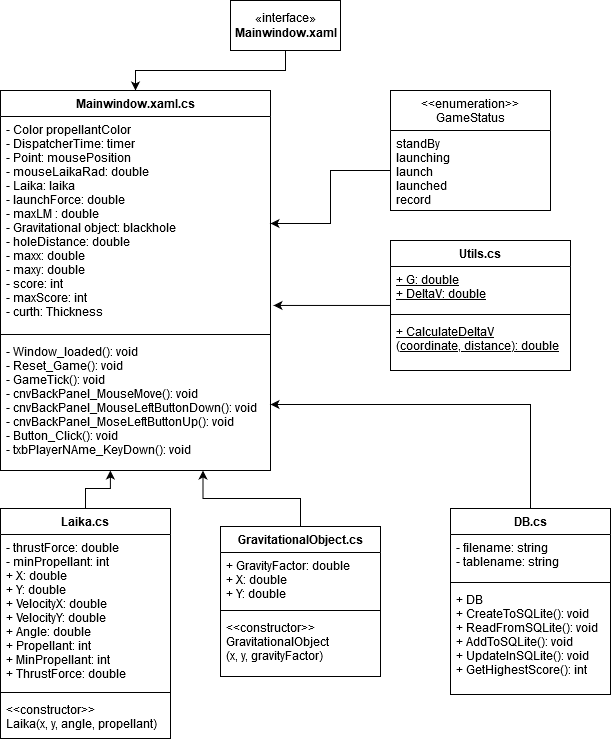

The diagram above was exported from draw.io. Its source (the exported page's mxGraphModel, read from the mxfile embedded in the PNG):
<mxGraphModel dx="1422" dy="763" grid="1" gridSize="10" guides="1" tooltips="1" connect="1" arrows="1" fold="1" page="1" pageScale="1" pageWidth="850" pageHeight="1100" math="0" shadow="0">
  <root>
    <mxCell id="0" />
    <mxCell id="1" parent="0" />
    <mxCell id="1WALDehHlGn2A2QkD0tS-32" style="edgeStyle=orthogonalEdgeStyle;rounded=0;orthogonalLoop=1;jettySize=auto;html=1;entryX=0.5;entryY=0;entryDx=0;entryDy=0;" edge="1" parent="1" source="1WALDehHlGn2A2QkD0tS-1" target="1WALDehHlGn2A2QkD0tS-19">
      <mxGeometry relative="1" as="geometry" />
    </mxCell>
    <mxCell id="1WALDehHlGn2A2QkD0tS-1" value="«interface»&lt;br&gt;&lt;b&gt;Mainwindow.xaml&lt;/b&gt;" style="html=1;" vertex="1" parent="1">
      <mxGeometry x="330" y="140" width="110" height="50" as="geometry" />
    </mxCell>
    <mxCell id="1WALDehHlGn2A2QkD0tS-19" value="Mainwindow.xaml.cs" style="swimlane;fontStyle=1;align=center;verticalAlign=top;childLayout=stackLayout;horizontal=1;startSize=26;horizontalStack=0;resizeParent=1;resizeParentMax=0;resizeLast=0;collapsible=1;marginBottom=0;" vertex="1" parent="1">
      <mxGeometry x="100" y="230" width="270" height="380" as="geometry" />
    </mxCell>
    <mxCell id="1WALDehHlGn2A2QkD0tS-20" value="- Color propellantColor&#10;- DispatcherTime: timer&#10;- Point: mousePosition&#10;- mouseLaikaRad: double&#10;- Laika: laika&#10;- launchForce: double&#10;- maxLM : double&#10;- Gravitational object: blackhole&#10;- holeDistance: double&#10;- maxx: double&#10;- maxy: double&#10;- score: int&#10;- maxScore: int&#10;- curth: Thickness&#10;&#10;" style="text;strokeColor=none;fillColor=none;align=left;verticalAlign=top;spacingLeft=4;spacingRight=4;overflow=hidden;rotatable=0;points=[[0,0.5],[1,0.5]];portConstraint=eastwest;" vertex="1" parent="1WALDehHlGn2A2QkD0tS-19">
      <mxGeometry y="26" width="270" height="214" as="geometry" />
    </mxCell>
    <mxCell id="1WALDehHlGn2A2QkD0tS-21" value="" style="line;strokeWidth=1;fillColor=none;align=left;verticalAlign=middle;spacingTop=-1;spacingLeft=3;spacingRight=3;rotatable=0;labelPosition=right;points=[];portConstraint=eastwest;" vertex="1" parent="1WALDehHlGn2A2QkD0tS-19">
      <mxGeometry y="240" width="270" height="8" as="geometry" />
    </mxCell>
    <mxCell id="1WALDehHlGn2A2QkD0tS-22" value="- Window_loaded(): void&#10;- Reset_Game(): void&#10;- GameTick(): void&#10;- cnvBackPanel_MouseMove(): void&#10;- cnvBackPanel_MouseLeftButtonDown(): void&#10;- cnvBackPanel_MoseLeftButtonUp(): void&#10;- Button_Click(): void&#10;- txbPlayerNAme_KeyDown(): void&#10;" style="text;strokeColor=none;fillColor=none;align=left;verticalAlign=top;spacingLeft=4;spacingRight=4;overflow=hidden;rotatable=0;points=[[0,0.5],[1,0.5]];portConstraint=eastwest;" vertex="1" parent="1WALDehHlGn2A2QkD0tS-19">
      <mxGeometry y="248" width="270" height="132" as="geometry" />
    </mxCell>
    <mxCell id="1WALDehHlGn2A2QkD0tS-37" style="edgeStyle=orthogonalEdgeStyle;rounded=0;orthogonalLoop=1;jettySize=auto;html=1;entryX=0.75;entryY=1;entryDx=0;entryDy=0;" edge="1" parent="1" source="1WALDehHlGn2A2QkD0tS-7" target="1WALDehHlGn2A2QkD0tS-19">
      <mxGeometry relative="1" as="geometry" />
    </mxCell>
    <mxCell id="1WALDehHlGn2A2QkD0tS-38" style="edgeStyle=orthogonalEdgeStyle;rounded=0;orthogonalLoop=1;jettySize=auto;html=1;entryX=0.407;entryY=1;entryDx=0;entryDy=0;entryPerimeter=0;" edge="1" parent="1" source="1WALDehHlGn2A2QkD0tS-3" target="1WALDehHlGn2A2QkD0tS-22">
      <mxGeometry relative="1" as="geometry" />
    </mxCell>
    <mxCell id="1WALDehHlGn2A2QkD0tS-3" value="Laika.cs" style="swimlane;fontStyle=1;align=center;verticalAlign=top;childLayout=stackLayout;horizontal=1;startSize=26;horizontalStack=0;resizeParent=1;resizeParentMax=0;resizeLast=0;collapsible=1;marginBottom=0;" vertex="1" parent="1">
      <mxGeometry x="100" y="648" width="170" height="230" as="geometry" />
    </mxCell>
    <mxCell id="1WALDehHlGn2A2QkD0tS-4" value="- thrustForce: double&#10;- minPropellant: int&#10;+ X: double&#10;+ Y: double&#10;+ VelocityX: double&#10;+ VelocityY: double&#10;+ Angle: double&#10;+ Propellant: int&#10;+ MinPropellant: int&#10;+ ThrustForce: double&#10;" style="text;strokeColor=none;fillColor=none;align=left;verticalAlign=top;spacingLeft=4;spacingRight=4;overflow=hidden;rotatable=0;points=[[0,0.5],[1,0.5]];portConstraint=eastwest;" vertex="1" parent="1WALDehHlGn2A2QkD0tS-3">
      <mxGeometry y="26" width="170" height="154" as="geometry" />
    </mxCell>
    <mxCell id="1WALDehHlGn2A2QkD0tS-5" value="" style="line;strokeWidth=1;fillColor=none;align=left;verticalAlign=middle;spacingTop=-1;spacingLeft=3;spacingRight=3;rotatable=0;labelPosition=right;points=[];portConstraint=eastwest;" vertex="1" parent="1WALDehHlGn2A2QkD0tS-3">
      <mxGeometry y="180" width="170" height="8" as="geometry" />
    </mxCell>
    <mxCell id="1WALDehHlGn2A2QkD0tS-6" value="&lt;&lt;constructor&gt;&gt;&#10;Laika(x, y, angle, propellant)" style="text;strokeColor=none;fillColor=none;align=left;verticalAlign=top;spacingLeft=4;spacingRight=4;overflow=hidden;rotatable=0;points=[[0,0.5],[1,0.5]];portConstraint=eastwest;" vertex="1" parent="1WALDehHlGn2A2QkD0tS-3">
      <mxGeometry y="188" width="170" height="42" as="geometry" />
    </mxCell>
    <mxCell id="1WALDehHlGn2A2QkD0tS-36" style="edgeStyle=orthogonalEdgeStyle;rounded=0;orthogonalLoop=1;jettySize=auto;html=1;" edge="1" parent="1" source="1WALDehHlGn2A2QkD0tS-15" target="1WALDehHlGn2A2QkD0tS-22">
      <mxGeometry relative="1" as="geometry" />
    </mxCell>
    <mxCell id="1WALDehHlGn2A2QkD0tS-15" value="DB.cs&#10;" style="swimlane;fontStyle=1;align=center;verticalAlign=top;childLayout=stackLayout;horizontal=1;startSize=26;horizontalStack=0;resizeParent=1;resizeParentMax=0;resizeLast=0;collapsible=1;marginBottom=0;" vertex="1" parent="1">
      <mxGeometry x="550" y="648" width="160" height="186" as="geometry" />
    </mxCell>
    <mxCell id="1WALDehHlGn2A2QkD0tS-16" value="- filename: string&#10;- tablename: string&#10;" style="text;strokeColor=none;fillColor=none;align=left;verticalAlign=top;spacingLeft=4;spacingRight=4;overflow=hidden;rotatable=0;points=[[0,0.5],[1,0.5]];portConstraint=eastwest;" vertex="1" parent="1WALDehHlGn2A2QkD0tS-15">
      <mxGeometry y="26" width="160" height="44" as="geometry" />
    </mxCell>
    <mxCell id="1WALDehHlGn2A2QkD0tS-17" value="" style="line;strokeWidth=1;fillColor=none;align=left;verticalAlign=middle;spacingTop=-1;spacingLeft=3;spacingRight=3;rotatable=0;labelPosition=right;points=[];portConstraint=eastwest;" vertex="1" parent="1WALDehHlGn2A2QkD0tS-15">
      <mxGeometry y="70" width="160" height="8" as="geometry" />
    </mxCell>
    <mxCell id="1WALDehHlGn2A2QkD0tS-18" value="+ DB&#10;+ CreateToSQLite(): void&#10;+ ReadFromSQLite(): void&#10;+ AddToSQLite(): void&#10;+ UpdateInSQLite(): void&#10;+ GetHighestScore(): int&#10;" style="text;strokeColor=none;fillColor=none;align=left;verticalAlign=top;spacingLeft=4;spacingRight=4;overflow=hidden;rotatable=0;points=[[0,0.5],[1,0.5]];portConstraint=eastwest;fontStyle=0" vertex="1" parent="1WALDehHlGn2A2QkD0tS-15">
      <mxGeometry y="78" width="160" height="108" as="geometry" />
    </mxCell>
    <mxCell id="1WALDehHlGn2A2QkD0tS-27" value="&lt;&lt;enumeration&gt;&gt;&#10;GameStatus&#10;" style="swimlane;fontStyle=0;align=center;verticalAlign=top;childLayout=stackLayout;horizontal=1;startSize=40;horizontalStack=0;resizeParent=1;resizeParentMax=0;resizeLast=0;collapsible=1;marginBottom=0;" vertex="1" parent="1">
      <mxGeometry x="490" y="230" width="160" height="120" as="geometry">
        <mxRectangle x="250" y="20" width="130" height="30" as="alternateBounds" />
      </mxGeometry>
    </mxCell>
    <mxCell id="1WALDehHlGn2A2QkD0tS-28" value="standBy&#10;launching&#10;launch&#10;launched&#10;record&#10;&#10;" style="text;strokeColor=none;fillColor=none;align=left;verticalAlign=top;spacingLeft=4;spacingRight=4;overflow=hidden;rotatable=0;points=[[0,0.5],[1,0.5]];portConstraint=eastwest;" vertex="1" parent="1WALDehHlGn2A2QkD0tS-27">
      <mxGeometry y="40" width="160" height="80" as="geometry" />
    </mxCell>
    <mxCell id="1WALDehHlGn2A2QkD0tS-34" style="edgeStyle=orthogonalEdgeStyle;rounded=0;orthogonalLoop=1;jettySize=auto;html=1;" edge="1" parent="1" source="1WALDehHlGn2A2QkD0tS-28" target="1WALDehHlGn2A2QkD0tS-20">
      <mxGeometry relative="1" as="geometry" />
    </mxCell>
    <mxCell id="1WALDehHlGn2A2QkD0tS-35" style="edgeStyle=orthogonalEdgeStyle;rounded=0;orthogonalLoop=1;jettySize=auto;html=1;entryX=1.011;entryY=0.883;entryDx=0;entryDy=0;entryPerimeter=0;" edge="1" parent="1" source="1WALDehHlGn2A2QkD0tS-11" target="1WALDehHlGn2A2QkD0tS-20">
      <mxGeometry relative="1" as="geometry" />
    </mxCell>
    <mxCell id="1WALDehHlGn2A2QkD0tS-11" value="Utils.cs" style="swimlane;fontStyle=1;align=center;verticalAlign=top;childLayout=stackLayout;horizontal=1;startSize=26;horizontalStack=0;resizeParent=1;resizeParentMax=0;resizeLast=0;collapsible=1;marginBottom=0;" vertex="1" parent="1">
      <mxGeometry x="490" y="380" width="180" height="130" as="geometry" />
    </mxCell>
    <mxCell id="1WALDehHlGn2A2QkD0tS-12" value="+ G: double&#10;+ DeltaV: double" style="text;strokeColor=none;fillColor=none;align=left;verticalAlign=top;spacingLeft=4;spacingRight=4;overflow=hidden;rotatable=0;points=[[0,0.5],[1,0.5]];portConstraint=eastwest;fontStyle=4" vertex="1" parent="1WALDehHlGn2A2QkD0tS-11">
      <mxGeometry y="26" width="180" height="44" as="geometry" />
    </mxCell>
    <mxCell id="1WALDehHlGn2A2QkD0tS-13" value="" style="line;strokeWidth=1;fillColor=none;align=left;verticalAlign=middle;spacingTop=-1;spacingLeft=3;spacingRight=3;rotatable=0;labelPosition=right;points=[];portConstraint=eastwest;" vertex="1" parent="1WALDehHlGn2A2QkD0tS-11">
      <mxGeometry y="70" width="180" height="8" as="geometry" />
    </mxCell>
    <mxCell id="1WALDehHlGn2A2QkD0tS-14" value="+ CalculateDeltaV&#10;(coordinate, distance): double" style="text;strokeColor=none;fillColor=none;align=left;verticalAlign=top;spacingLeft=4;spacingRight=4;overflow=hidden;rotatable=0;points=[[0,0.5],[1,0.5]];portConstraint=eastwest;fontStyle=4" vertex="1" parent="1WALDehHlGn2A2QkD0tS-11">
      <mxGeometry y="78" width="180" height="52" as="geometry" />
    </mxCell>
    <mxCell id="1WALDehHlGn2A2QkD0tS-7" value="GravitationalObject.cs" style="swimlane;fontStyle=1;align=center;verticalAlign=top;childLayout=stackLayout;horizontal=1;startSize=26;horizontalStack=0;resizeParent=1;resizeParentMax=0;resizeLast=0;collapsible=1;marginBottom=0;" vertex="1" parent="1">
      <mxGeometry x="320" y="666" width="160" height="150" as="geometry" />
    </mxCell>
    <mxCell id="1WALDehHlGn2A2QkD0tS-8" value="+ GravityFactor: double&#10;+ X: double&#10;+ Y: double&#10;&#10;" style="text;strokeColor=none;fillColor=none;align=left;verticalAlign=top;spacingLeft=4;spacingRight=4;overflow=hidden;rotatable=0;points=[[0,0.5],[1,0.5]];portConstraint=eastwest;" vertex="1" parent="1WALDehHlGn2A2QkD0tS-7">
      <mxGeometry y="26" width="160" height="54" as="geometry" />
    </mxCell>
    <mxCell id="1WALDehHlGn2A2QkD0tS-9" value="" style="line;strokeWidth=1;fillColor=none;align=left;verticalAlign=middle;spacingTop=-1;spacingLeft=3;spacingRight=3;rotatable=0;labelPosition=right;points=[];portConstraint=eastwest;" vertex="1" parent="1WALDehHlGn2A2QkD0tS-7">
      <mxGeometry y="80" width="160" height="8" as="geometry" />
    </mxCell>
    <mxCell id="1WALDehHlGn2A2QkD0tS-10" value="&lt;&lt;constructor&gt;&gt;&#10;GravitationalObject&#10;(x, y, gravityFactor)" style="text;strokeColor=none;fillColor=none;align=left;verticalAlign=top;spacingLeft=4;spacingRight=4;overflow=hidden;rotatable=0;points=[[0,0.5],[1,0.5]];portConstraint=eastwest;" vertex="1" parent="1WALDehHlGn2A2QkD0tS-7">
      <mxGeometry y="88" width="160" height="62" as="geometry" />
    </mxCell>
  </root>
</mxGraphModel>